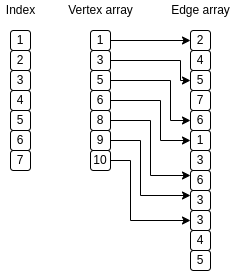

The diagram above was exported from draw.io. Its source (the exported page's mxGraphModel, read from the mxfile embedded in the PNG):
<mxGraphModel dx="476" dy="705" grid="1" gridSize="10" guides="1" tooltips="1" connect="1" arrows="1" fold="1" page="1" pageScale="1" pageWidth="827" pageHeight="1169" math="0" shadow="0">
  <root>
    <mxCell id="0" />
    <mxCell id="1" parent="0" />
    <mxCell id="0ntHj-evbF66xfVG1aNF-18" value="2" style="group" vertex="1" connectable="0" parent="1">
      <mxGeometry x="190" y="390" width="20" height="140" as="geometry" />
    </mxCell>
    <mxCell id="0ntHj-evbF66xfVG1aNF-1" value="1" style="rounded=1;whiteSpace=wrap;html=1;" vertex="1" parent="0ntHj-evbF66xfVG1aNF-18">
      <mxGeometry width="20" height="20" as="geometry" />
    </mxCell>
    <mxCell id="0ntHj-evbF66xfVG1aNF-2" value="2" style="rounded=1;whiteSpace=wrap;html=1;" vertex="1" parent="0ntHj-evbF66xfVG1aNF-18">
      <mxGeometry y="20" width="20" height="20" as="geometry" />
    </mxCell>
    <mxCell id="0ntHj-evbF66xfVG1aNF-3" value="3" style="rounded=1;whiteSpace=wrap;html=1;" vertex="1" parent="0ntHj-evbF66xfVG1aNF-18">
      <mxGeometry y="40" width="20" height="20" as="geometry" />
    </mxCell>
    <mxCell id="0ntHj-evbF66xfVG1aNF-4" value="4" style="rounded=1;whiteSpace=wrap;html=1;" vertex="1" parent="0ntHj-evbF66xfVG1aNF-18">
      <mxGeometry y="60" width="20" height="20" as="geometry" />
    </mxCell>
    <mxCell id="0ntHj-evbF66xfVG1aNF-5" value="5" style="rounded=1;whiteSpace=wrap;html=1;" vertex="1" parent="0ntHj-evbF66xfVG1aNF-18">
      <mxGeometry y="80" width="20" height="20" as="geometry" />
    </mxCell>
    <mxCell id="0ntHj-evbF66xfVG1aNF-6" value="6" style="rounded=1;whiteSpace=wrap;html=1;" vertex="1" parent="0ntHj-evbF66xfVG1aNF-18">
      <mxGeometry y="100" width="20" height="20" as="geometry" />
    </mxCell>
    <mxCell id="0ntHj-evbF66xfVG1aNF-7" value="7" style="rounded=1;whiteSpace=wrap;html=1;" vertex="1" parent="0ntHj-evbF66xfVG1aNF-18">
      <mxGeometry y="120" width="20" height="20" as="geometry" />
    </mxCell>
    <mxCell id="0ntHj-evbF66xfVG1aNF-35" value="" style="group" vertex="1" connectable="0" parent="1">
      <mxGeometry x="270" y="390" width="20" height="140" as="geometry" />
    </mxCell>
    <mxCell id="0ntHj-evbF66xfVG1aNF-26" value="1" style="rounded=1;whiteSpace=wrap;html=1;" vertex="1" parent="0ntHj-evbF66xfVG1aNF-35">
      <mxGeometry width="20" height="20" as="geometry" />
    </mxCell>
    <mxCell id="0ntHj-evbF66xfVG1aNF-27" value="3" style="rounded=1;whiteSpace=wrap;html=1;" vertex="1" parent="0ntHj-evbF66xfVG1aNF-35">
      <mxGeometry y="20" width="20" height="20" as="geometry" />
    </mxCell>
    <mxCell id="0ntHj-evbF66xfVG1aNF-28" value="5" style="rounded=1;whiteSpace=wrap;html=1;" vertex="1" parent="0ntHj-evbF66xfVG1aNF-35">
      <mxGeometry y="40" width="20" height="20" as="geometry" />
    </mxCell>
    <mxCell id="0ntHj-evbF66xfVG1aNF-29" value="6" style="rounded=1;whiteSpace=wrap;html=1;" vertex="1" parent="0ntHj-evbF66xfVG1aNF-35">
      <mxGeometry y="60" width="20" height="20" as="geometry" />
    </mxCell>
    <mxCell id="0ntHj-evbF66xfVG1aNF-30" value="8" style="rounded=1;whiteSpace=wrap;html=1;" vertex="1" parent="0ntHj-evbF66xfVG1aNF-35">
      <mxGeometry y="80" width="20" height="20" as="geometry" />
    </mxCell>
    <mxCell id="0ntHj-evbF66xfVG1aNF-31" value="9" style="rounded=1;whiteSpace=wrap;html=1;" vertex="1" parent="0ntHj-evbF66xfVG1aNF-35">
      <mxGeometry y="100" width="20" height="20" as="geometry" />
    </mxCell>
    <mxCell id="0ntHj-evbF66xfVG1aNF-32" value="10" style="rounded=1;whiteSpace=wrap;html=1;" vertex="1" parent="0ntHj-evbF66xfVG1aNF-35">
      <mxGeometry y="120" width="20" height="20" as="geometry" />
    </mxCell>
    <mxCell id="0ntHj-evbF66xfVG1aNF-43" value="2" style="group" vertex="1" connectable="0" parent="1">
      <mxGeometry x="370" y="390" width="20" height="140" as="geometry" />
    </mxCell>
    <mxCell id="0ntHj-evbF66xfVG1aNF-36" value="2" style="rounded=1;whiteSpace=wrap;html=1;" vertex="1" parent="0ntHj-evbF66xfVG1aNF-43">
      <mxGeometry width="20" height="20" as="geometry" />
    </mxCell>
    <mxCell id="0ntHj-evbF66xfVG1aNF-37" value="4" style="rounded=1;whiteSpace=wrap;html=1;" vertex="1" parent="0ntHj-evbF66xfVG1aNF-43">
      <mxGeometry y="20" width="20" height="20" as="geometry" />
    </mxCell>
    <mxCell id="0ntHj-evbF66xfVG1aNF-38" value="5" style="rounded=1;whiteSpace=wrap;html=1;" vertex="1" parent="0ntHj-evbF66xfVG1aNF-43">
      <mxGeometry y="40" width="20" height="20" as="geometry" />
    </mxCell>
    <mxCell id="0ntHj-evbF66xfVG1aNF-39" value="7" style="rounded=1;whiteSpace=wrap;html=1;" vertex="1" parent="0ntHj-evbF66xfVG1aNF-43">
      <mxGeometry y="60" width="20" height="20" as="geometry" />
    </mxCell>
    <mxCell id="0ntHj-evbF66xfVG1aNF-40" value="6" style="rounded=1;whiteSpace=wrap;html=1;" vertex="1" parent="0ntHj-evbF66xfVG1aNF-43">
      <mxGeometry y="80" width="20" height="20" as="geometry" />
    </mxCell>
    <mxCell id="0ntHj-evbF66xfVG1aNF-41" value="1" style="rounded=1;whiteSpace=wrap;html=1;" vertex="1" parent="0ntHj-evbF66xfVG1aNF-43">
      <mxGeometry y="100" width="20" height="20" as="geometry" />
    </mxCell>
    <mxCell id="0ntHj-evbF66xfVG1aNF-42" value="3" style="rounded=1;whiteSpace=wrap;html=1;" vertex="1" parent="0ntHj-evbF66xfVG1aNF-43">
      <mxGeometry y="120" width="20" height="20" as="geometry" />
    </mxCell>
    <mxCell id="0ntHj-evbF66xfVG1aNF-47" value="" style="group" vertex="1" connectable="0" parent="1">
      <mxGeometry x="370" y="530" width="20" height="60" as="geometry" />
    </mxCell>
    <mxCell id="0ntHj-evbF66xfVG1aNF-44" value="6" style="rounded=1;whiteSpace=wrap;html=1;" vertex="1" parent="0ntHj-evbF66xfVG1aNF-47">
      <mxGeometry width="20" height="20" as="geometry" />
    </mxCell>
    <mxCell id="0ntHj-evbF66xfVG1aNF-45" value="3" style="rounded=1;whiteSpace=wrap;html=1;" vertex="1" parent="0ntHj-evbF66xfVG1aNF-47">
      <mxGeometry y="20" width="20" height="20" as="geometry" />
    </mxCell>
    <mxCell id="0ntHj-evbF66xfVG1aNF-46" value="3" style="rounded=1;whiteSpace=wrap;html=1;" vertex="1" parent="0ntHj-evbF66xfVG1aNF-47">
      <mxGeometry y="40" width="20" height="20" as="geometry" />
    </mxCell>
    <mxCell id="0ntHj-evbF66xfVG1aNF-50" value="5" style="group" vertex="1" connectable="0" parent="1">
      <mxGeometry x="370" y="590" width="20" height="40" as="geometry" />
    </mxCell>
    <mxCell id="0ntHj-evbF66xfVG1aNF-48" value="4" style="rounded=1;whiteSpace=wrap;html=1;" vertex="1" parent="0ntHj-evbF66xfVG1aNF-50">
      <mxGeometry width="20" height="20" as="geometry" />
    </mxCell>
    <mxCell id="0ntHj-evbF66xfVG1aNF-49" value="5" style="rounded=1;whiteSpace=wrap;html=1;" vertex="1" parent="0ntHj-evbF66xfVG1aNF-50">
      <mxGeometry y="20" width="20" height="20" as="geometry" />
    </mxCell>
    <mxCell id="0ntHj-evbF66xfVG1aNF-51" value="Index" style="text;html=1;align=center;verticalAlign=middle;resizable=0;points=[];autosize=1;strokeColor=none;fillColor=none;" vertex="1" parent="1">
      <mxGeometry x="180" y="360" width="40" height="20" as="geometry" />
    </mxCell>
    <mxCell id="0ntHj-evbF66xfVG1aNF-52" value="Vertex array" style="text;html=1;align=center;verticalAlign=middle;resizable=0;points=[];autosize=1;strokeColor=none;fillColor=none;" vertex="1" parent="1">
      <mxGeometry x="240" y="360" width="80" height="20" as="geometry" />
    </mxCell>
    <mxCell id="0ntHj-evbF66xfVG1aNF-54" value="Edge array" style="text;html=1;align=center;verticalAlign=middle;resizable=0;points=[];autosize=1;strokeColor=none;fillColor=none;" vertex="1" parent="1">
      <mxGeometry x="345" y="360" width="70" height="20" as="geometry" />
    </mxCell>
    <mxCell id="0ntHj-evbF66xfVG1aNF-57" style="edgeStyle=none;rounded=0;orthogonalLoop=1;jettySize=auto;html=1;entryX=0;entryY=0.5;entryDx=0;entryDy=0;" edge="1" parent="1" source="0ntHj-evbF66xfVG1aNF-26" target="0ntHj-evbF66xfVG1aNF-36">
      <mxGeometry relative="1" as="geometry">
        <mxPoint x="360" y="410" as="targetPoint" />
      </mxGeometry>
    </mxCell>
    <mxCell id="0ntHj-evbF66xfVG1aNF-58" style="edgeStyle=orthogonalEdgeStyle;rounded=0;orthogonalLoop=1;jettySize=auto;html=1;entryX=0;entryY=0.5;entryDx=0;entryDy=0;entryPerimeter=0;" edge="1" parent="1" source="0ntHj-evbF66xfVG1aNF-27" target="0ntHj-evbF66xfVG1aNF-38">
      <mxGeometry relative="1" as="geometry">
        <mxPoint x="360" y="440" as="targetPoint" />
        <Array as="points">
          <mxPoint x="360" y="420" />
          <mxPoint x="360" y="440" />
        </Array>
      </mxGeometry>
    </mxCell>
    <mxCell id="0ntHj-evbF66xfVG1aNF-59" style="edgeStyle=orthogonalEdgeStyle;rounded=0;orthogonalLoop=1;jettySize=auto;html=1;entryX=0;entryY=0.5;entryDx=0;entryDy=0;" edge="1" parent="1" source="0ntHj-evbF66xfVG1aNF-28" target="0ntHj-evbF66xfVG1aNF-40">
      <mxGeometry relative="1" as="geometry">
        <mxPoint x="360" y="480" as="targetPoint" />
        <Array as="points">
          <mxPoint x="350" y="440" />
          <mxPoint x="350" y="480" />
        </Array>
      </mxGeometry>
    </mxCell>
    <mxCell id="0ntHj-evbF66xfVG1aNF-60" style="edgeStyle=orthogonalEdgeStyle;rounded=0;orthogonalLoop=1;jettySize=auto;html=1;entryX=0;entryY=0.5;entryDx=0;entryDy=0;" edge="1" parent="1" source="0ntHj-evbF66xfVG1aNF-29" target="0ntHj-evbF66xfVG1aNF-41">
      <mxGeometry relative="1" as="geometry">
        <mxPoint x="350" y="510" as="targetPoint" />
        <Array as="points">
          <mxPoint x="340" y="460" />
          <mxPoint x="340" y="500" />
        </Array>
      </mxGeometry>
    </mxCell>
    <mxCell id="0ntHj-evbF66xfVG1aNF-61" style="edgeStyle=orthogonalEdgeStyle;rounded=0;orthogonalLoop=1;jettySize=auto;html=1;entryX=0;entryY=0.25;entryDx=0;entryDy=0;" edge="1" parent="1" source="0ntHj-evbF66xfVG1aNF-30" target="0ntHj-evbF66xfVG1aNF-44">
      <mxGeometry relative="1" as="geometry">
        <mxPoint x="350" y="540" as="targetPoint" />
      </mxGeometry>
    </mxCell>
    <mxCell id="0ntHj-evbF66xfVG1aNF-62" style="edgeStyle=orthogonalEdgeStyle;rounded=0;orthogonalLoop=1;jettySize=auto;html=1;entryX=0;entryY=0.25;entryDx=0;entryDy=0;" edge="1" parent="1" source="0ntHj-evbF66xfVG1aNF-31" target="0ntHj-evbF66xfVG1aNF-45">
      <mxGeometry relative="1" as="geometry">
        <mxPoint x="360" y="560" as="targetPoint" />
        <Array as="points">
          <mxPoint x="320" y="500" />
          <mxPoint x="320" y="555" />
        </Array>
      </mxGeometry>
    </mxCell>
    <mxCell id="0ntHj-evbF66xfVG1aNF-63" style="edgeStyle=orthogonalEdgeStyle;rounded=0;orthogonalLoop=1;jettySize=auto;html=1;entryX=0;entryY=0.5;entryDx=0;entryDy=0;" edge="1" parent="1" source="0ntHj-evbF66xfVG1aNF-32" target="0ntHj-evbF66xfVG1aNF-46">
      <mxGeometry relative="1" as="geometry">
        <Array as="points">
          <mxPoint x="310" y="520" />
          <mxPoint x="310" y="580" />
        </Array>
      </mxGeometry>
    </mxCell>
  </root>
</mxGraphModel>